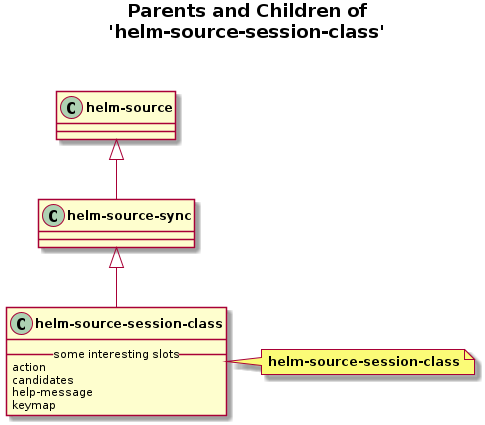

The diagram above was rendered by PlantUML. Its source (embedded in the PNG):
@startuml
skinparam classFontStyle bold
skinparam captionFontStyle bold
title **Parents and Children of**\n**'helm-source-session-class'**\n\n
"helm-source-sync" <|-- "helm-source-session-class"
class "helm-source-sync"
"helm-source" <|-- "helm-source-sync"
class "helm-source"
class "helm-source-session-class" {
	__ some interesting slots __
	action
	candidates
	help-message
	keymap
}
note right of "helm-source-session-class"
	**helm-source-session-class**
end note
@enduml